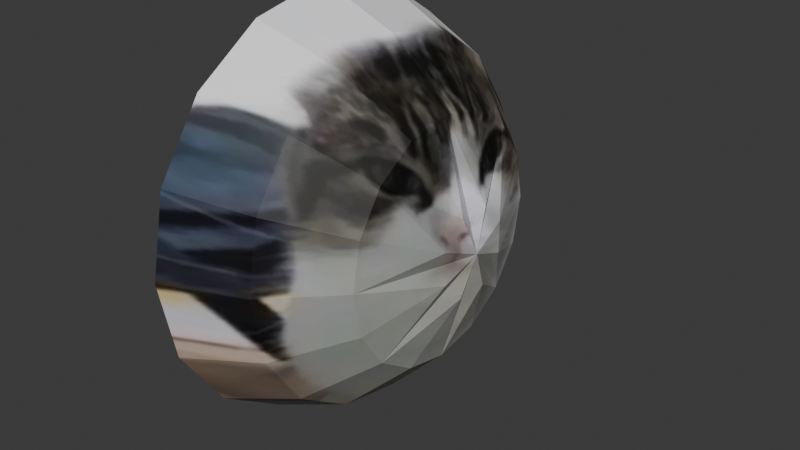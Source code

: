 # Source: blendtest.blend  (saved by Blender 4.0.36; exported with 4.5.12 LTS)
import bpy
from mathutils import Matrix  # noqa: F401  (used for matrix-valued properties, if any)

bpy.ops.wm.read_factory_settings(use_empty=True)
scene = bpy.context.scene
scene.name = 'Scene'

# ---- collections
col_collection = bpy.data.collections.new('Collection'); scene.collection.children.link(col_collection)

# ---- images (referenced by path relative to the original .blend; pixels are not part of the script)
import os
ASSET_DIR = os.environ.get("B2B_ASSET_DIR", "")  # directory of the original .blend (textures are referenced by path, not embedded)
HERE = os.path.dirname(os.path.abspath(__file__))  # packed textures are extracted next to this script under _unpacked/

def load_image(name, relpath, width, height, colorspace="sRGB"):
    """Load a texture the original file referenced (path relative to the .blend, or extracted next to this script)."""
    p = next((c for c in (os.path.join(HERE, relpath), os.path.join(ASSET_DIR, relpath)) if relpath and os.path.exists(c)), "")
    if p:
        img = bpy.data.images.load(p, check_existing=True)
        img.name = name
    else:  # same state as the original file: an image datablock whose file is absent (Cycles renders it pink)
        img = bpy.data.images.new(name, width, height)
        img.source = "FILE"
        img.filepath = "//" + (relpath or name)
    img.colorspace_settings.name = colorspace
    return img
img_2_png_002 = load_image('2.PNG.002', '_unpacked/2.f9409ec0.png', 745, 711, 'sRGB')

# ---- materials (node trees are filled in below, after node groups)
mat_material_001 = bpy.data.materials.new('Material.001')
mat_material_001.use_transparent_shadow = False

# ---- material node trees
mat_material_001.use_nodes = True; mat_material_001.node_tree.nodes.clear()
_N = mat_material_001.node_tree.nodes; _L = mat_material_001.node_tree.links
n0 = _N.new('ShaderNodeBsdfPrincipled'); n0.name = 'Principled BSDF'; n0.location = (10, 300)
n0.inputs[3].default_value = 1.45
n1 = _N.new('ShaderNodeOutputMaterial'); n1.name = 'Material Output'; n1.location = (300, 300)
n2 = _N.new('ShaderNodeTexImage'); n2.name = 'Image Texture'; n2.location = (-443, 242)
n2.image = img_2_png_002
_L.new(n0.outputs[0], n1.inputs[0])
_L.new(n2.outputs[0], n0.inputs[0])
n1.is_active_output = True

# ---- world
world_world = bpy.data.worlds.new('World'); scene.world = world_world
world_world.use_nodes = True; world_world.node_tree.nodes.clear()
_N = world_world.node_tree.nodes; _L = world_world.node_tree.links
n0 = _N.new('ShaderNodeOutputWorld'); n0.name = 'World Output'; n0.location = (300, 300)
n1 = _N.new('ShaderNodeBackground'); n1.name = 'Background'; n1.location = (10, 300)
n1.inputs[0].default_value = (0.05088, 0.05088, 0.05088, 1.0)
_L.new(n1.outputs[0], n0.inputs[0])
n0.is_active_output = True
world_world.color = (0.05088, 0.05088, 0.05088)
world_world.use_sun_shadow = False
world_world.sun_shadow_jitter_overblur = 0.0

# ---- meshes
me_sphere_001 = bpy.data.meshes.new('Sphere.001')
me_sphere_001.from_pydata([(4.394e-08, 0.5556, -0.1737), (4.394e-08, 0.8315, -0.4496), (4.394e-08, 0.9808, -0.81), (0.07466, 0.1802, -0.02435), (0.2126, 0.5133, -0.1737), (0.3182, 0.7682, -0.4496), (0.3753, 0.9061, -0.81), (0.3928, 0.3928, -0.1737), (0.5879, 0.5879, -0.4496), (0.6935, 0.6935, -0.81), (4.394e-08, 0.0, -0.005136), (0.1802, 0.07466, -0.02435), (0.5133, 0.2126, -0.1737), (0.7682, 0.3182, -0.4496), (0.9061, 0.3753, -0.81), (0.5556, -5.215e-08, -0.1737), (0.8315, -8.941e-08, -0.4496), (0.9808, -8.941e-08, -0.81), (0.1802, -0.07466, -0.02435), (0.5133, -0.2126, -0.1737), (0.7682, -0.3182, -0.4496), (0.9061, -0.3753, -0.81), (0.3928, -0.3928, -0.1737), (0.5879, -0.5879, -0.4496), (0.6935, -0.6935, -0.81), (0.07466, -0.1802, -0.02435), (0.2126, -0.5133, -0.1737), (0.3182, -0.7682, -0.4496), (0.3753, -0.9061, -0.81), (-5.292e-08, -0.5556, -0.1737), (-6.037e-08, -0.8315, -0.4496), (-9.017e-08, -0.9808, -0.81), (-0.07466, -0.1802, -0.02435), (-0.2126, -0.5133, -0.1737), (-0.3182, -0.7682, -0.4496), (-0.3753, -0.9061, -0.81), (-0.3928, -0.3928, -0.1737), (-0.5879, -0.5879, -0.4496), (-0.6935, -0.6935, -0.81), (-0.1802, -0.07466, -0.02435), (-0.5133, -0.2126, -0.1737), (-0.7682, -0.3182, -0.4496), (-0.9061, -0.3753, -0.81), (-0.5556, 1.49e-07, -0.1737), (-0.8315, 1.639e-07, -0.4496), (-0.9808, 2.682e-07, -0.81), (-0.1802, 0.07466, -0.02435), (-0.5133, 0.2126, -0.1737), (-0.7682, 0.3182, -0.4496), (-0.9061, 0.3753, -0.81), (-0.3928, 0.3928, -0.1737), (-0.5879, 0.5879, -0.4496), (-0.6935, 0.6935, -0.81), (-0.07466, 0.1802, -0.02435), (-0.2126, 0.5133, -0.1737), (-0.3182, 0.7682, -0.4496), (-0.3753, 0.9061, -0.81)], [], [(2, 1, 5, 6), (19, 15, 18), (10, 11, 7, 3), (3, 0, 53, 10), (8, 5, 4, 7), (13, 8, 7, 12), (22, 19, 18), (10, 18, 15, 11), (17, 14, 13, 16), (16, 13, 12, 15), (26, 22, 25), (21, 17, 16, 20), (20, 16, 15, 19), (10, 25, 22, 18), (24, 21, 20, 23), (29, 26, 25), (23, 20, 19, 22), (27, 23, 22, 26), (33, 29, 32), (28, 24, 23, 27), (30, 27, 26, 29), (31, 28, 27, 30), (10, 32, 29, 25), (36, 33, 32), (40, 36, 39), (35, 31, 30, 34), (34, 30, 29, 33), (10, 39, 36, 32), (38, 35, 34, 37), (43, 40, 39), (37, 34, 33, 36), (47, 43, 46), (42, 38, 37, 41), (41, 37, 36, 40), (50, 47, 46), (45, 42, 41, 44), (10, 46, 43, 39), (44, 41, 40, 43), (49, 45, 44, 48), (54, 50, 53), (48, 44, 43, 47), (52, 49, 48, 51), (0, 54, 53), (10, 53, 50, 46), (51, 48, 47, 50), (3, 4, 0), (56, 52, 51, 55), (55, 51, 50, 54), (56, 55, 1, 2), (55, 54, 0, 1), (9, 6, 5, 8), (14, 9, 8, 13), (1, 0, 4, 5), (7, 4, 3), (12, 7, 11), (15, 12, 11)])
_uv = me_sphere_001.uv_layers.new(name='UVMap')
_uv.uv.foreach_set('vector', [0.9967, 0.4965, 0.9211, 0.4965, 0.889, 0.3344, 0.9589, 0.3054, 0.3922, 0.2351, 0.4999, 0.2136, 0.4621, 0.4047, 0.4999, 0.4965, 0.5377, 0.4047, 0.6989, 0.2964, 0.5912, 0.4584, 0.5912, 0.4584, 0.7813, 0.4965, 0.5912, 0.5345, 0.4999, 0.4965, 0.7977, 0.1971, 0.889, 0.3344, 0.7599, 0.3882, 0.6989, 0.2964, 0.6611, 0.1053, 0.7977, 0.1971, 0.6989, 0.2964, 0.6076, 0.2351, 0.3009, 0.2964, 0.3922, 0.2351, 0.4621, 0.4047, 0.4999, 0.4965, 0.4621, 0.4047, 0.4999, 0.2136, 0.5377, 0.4047, 0.4999, -0.002913, 0.69, 0.0351, 0.6611, 0.1053, 0.4999, 0.07311, 0.4999, 0.07311, 0.6611, 0.1053, 0.6076, 0.2351, 0.4999, 0.2136, 0.2399, 0.3882, 0.3009, 0.2964, 0.4086, 0.4584, 0.3098, 0.0351, 0.4999, -0.002913, 0.4999, 0.07311, 0.3388, 0.1053, 0.3388, 0.1053, 0.4999, 0.07311, 0.4999, 0.2136, 0.3922, 0.2351, 0.4999, 0.4965, 0.4086, 0.4584, 0.3009, 0.2964, 0.4621, 0.4047, 0.1486, 0.1433, 0.3098, 0.0351, 0.3388, 0.1053, 0.2021, 0.1971, 0.2185, 0.4965, 0.2399, 0.3882, 0.4086, 0.4584, 0.2021, 0.1971, 0.3388, 0.1053, 0.3922, 0.2351, 0.3009, 0.2964, 0.1108, 0.3344, 0.2021, 0.1971, 0.3009, 0.2964, 0.2399, 0.3882, 0.2399, 0.6047, 0.2185, 0.4965, 0.4086, 0.5345, 0.04094, 0.3054, 0.1486, 0.1433, 0.2021, 0.1971, 0.1108, 0.3344, 0.07875, 0.4965, 0.1108, 0.3344, 0.2399, 0.3882, 0.2185, 0.4965, 0.003119, 0.4965, 0.04094, 0.3054, 0.1108, 0.3344, 0.07875, 0.4965, 0.4999, 0.4965, 0.4086, 0.5345, 0.2185, 0.4965, 0.4086, 0.4584, 0.3009, 0.6965, 0.2399, 0.6047, 0.4086, 0.5345, 0.3922, 0.7578, 0.3009, 0.6965, 0.4621, 0.5882, 0.04094, 0.6876, 0.003119, 0.4965, 0.07875, 0.4965, 0.1108, 0.6585, 0.1108, 0.6585, 0.07875, 0.4965, 0.2185, 0.4965, 0.2399, 0.6047, 0.4999, 0.4965, 0.4621, 0.5882, 0.3009, 0.6965, 0.4086, 0.5345, 0.1486, 0.8496, 0.04094, 0.6876, 0.1108, 0.6585, 0.2021, 0.7958, 0.4999, 0.7793, 0.3922, 0.7578, 0.4621, 0.5882, 0.2021, 0.7958, 0.1108, 0.6585, 0.2399, 0.6047, 0.3009, 0.6965, 0.6076, 0.7578, 0.4999, 0.7793, 0.5377, 0.5882, 0.3098, 0.9578, 0.1486, 0.8496, 0.2021, 0.7958, 0.3388, 0.8876, 0.3388, 0.8876, 0.2021, 0.7958, 0.3009, 0.6965, 0.3922, 0.7578, 0.6989, 0.6965, 0.6076, 0.7578, 0.5377, 0.5882, 0.4999, 0.9958, 0.3098, 0.9578, 0.3388, 0.8876, 0.4999, 0.9198, 0.4999, 0.4965, 0.5377, 0.5882, 0.4999, 0.7793, 0.4621, 0.5882, 0.4999, 0.9198, 0.3388, 0.8876, 0.3922, 0.7578, 0.4999, 0.7793, 0.69, 0.9578, 0.4999, 0.9958, 0.4999, 0.9198, 0.6611, 0.8876, 0.7599, 0.6047, 0.6989, 0.6965, 0.5912, 0.5345, 0.6611, 0.8876, 0.4999, 0.9198, 0.4999, 0.7793, 0.6076, 0.7578, 0.8512, 0.8496, 0.69, 0.9578, 0.6611, 0.8876, 0.7977, 0.7958, 0.7813, 0.4965, 0.7599, 0.6047, 0.5912, 0.5345, 0.4999, 0.4965, 0.5912, 0.5345, 0.6989, 0.6965, 0.5377, 0.5882, 0.7977, 0.7958, 0.6611, 0.8876, 0.6076, 0.7578, 0.6989, 0.6965, 0.5912, 0.4584, 0.7599, 0.3882, 0.7813, 0.4965, 0.9589, 0.6876, 0.8512, 0.8496, 0.7977, 0.7958, 0.889, 0.6585, 0.889, 0.6585, 0.7977, 0.7958, 0.6989, 0.6965, 0.7599, 0.6047, 0.9589, 0.6876, 0.889, 0.6585, 0.9211, 0.4965, 0.9967, 0.4965, 0.889, 0.6585, 0.7599, 0.6047, 0.7813, 0.4965, 0.9211, 0.4965, 0.8512, 0.1433, 0.9589, 0.3054, 0.889, 0.3344, 0.7977, 0.1971, 0.69, 0.0351, 0.8512, 0.1433, 0.7977, 0.1971, 0.6611, 0.1053, 0.9211, 0.4965, 0.7813, 0.4965, 0.7599, 0.3882, 0.889, 0.3344, 0.6989, 0.2964, 0.7599, 0.3882, 0.5912, 0.4584, 0.6076, 0.2351, 0.6989, 0.2964, 0.5377, 0.4047, 0.4999, 0.2136, 0.6076, 0.2351, 0.5377, 0.4047])
me_sphere_001.materials.append(mat_material_001)
me_sphere_001.update()

# ---- objects
ob_sphere = bpy.data.objects.new('Sphere', me_sphere_001)

# ---- transforms, parenting, visibility, modifiers, constraints
ob_sphere.location = (0.0, 0.0, 0.0)
ob_sphere.rotation_euler = (0.0, 1.571, 0.0)

# ---- collection membership
col_collection.objects.link(ob_sphere)

# ---- scene / render settings (as saved in the file)
scene.frame_start = 1; scene.frame_end = 250; scene.frame_set(0)
scene.render.engine = 'BLENDER_EEVEE_NEXT'
scene.cycles.sampling_pattern = 'TABULATED_SOBOL'
bpy.context.view_layer.update()

# ---- added for rendering (the .blend has no active camera and no usable light): camera, sun
cam_auto = bpy.data.cameras.new('AutoCamera')
cam_auto.lens = 50.0
cam_auto.sensor_width = 36.0
cam_auto.clip_end = 1000.0
ob_auto_camera = bpy.data.objects.new('AutoCamera', cam_auto)
scene.collection.objects.link(ob_auto_camera)
ob_auto_camera.location = (2.26491, -3.20701, 2.138)
ob_auto_camera.rotation_euler = (1.09748, -7.21219e-08, 0.694738)
scene.camera = ob_auto_camera
light_auto_sun = bpy.data.lights.new('AutoSun', 'SUN')
light_auto_sun.energy = 3.0
light_auto_sun.angle = 0.0523599
ob_auto_sun = bpy.data.objects.new('AutoSun', light_auto_sun)
scene.collection.objects.link(ob_auto_sun)
ob_auto_sun.rotation_euler = (0.872665, 0.174533, 0.523599)
bpy.context.view_layer.update()
